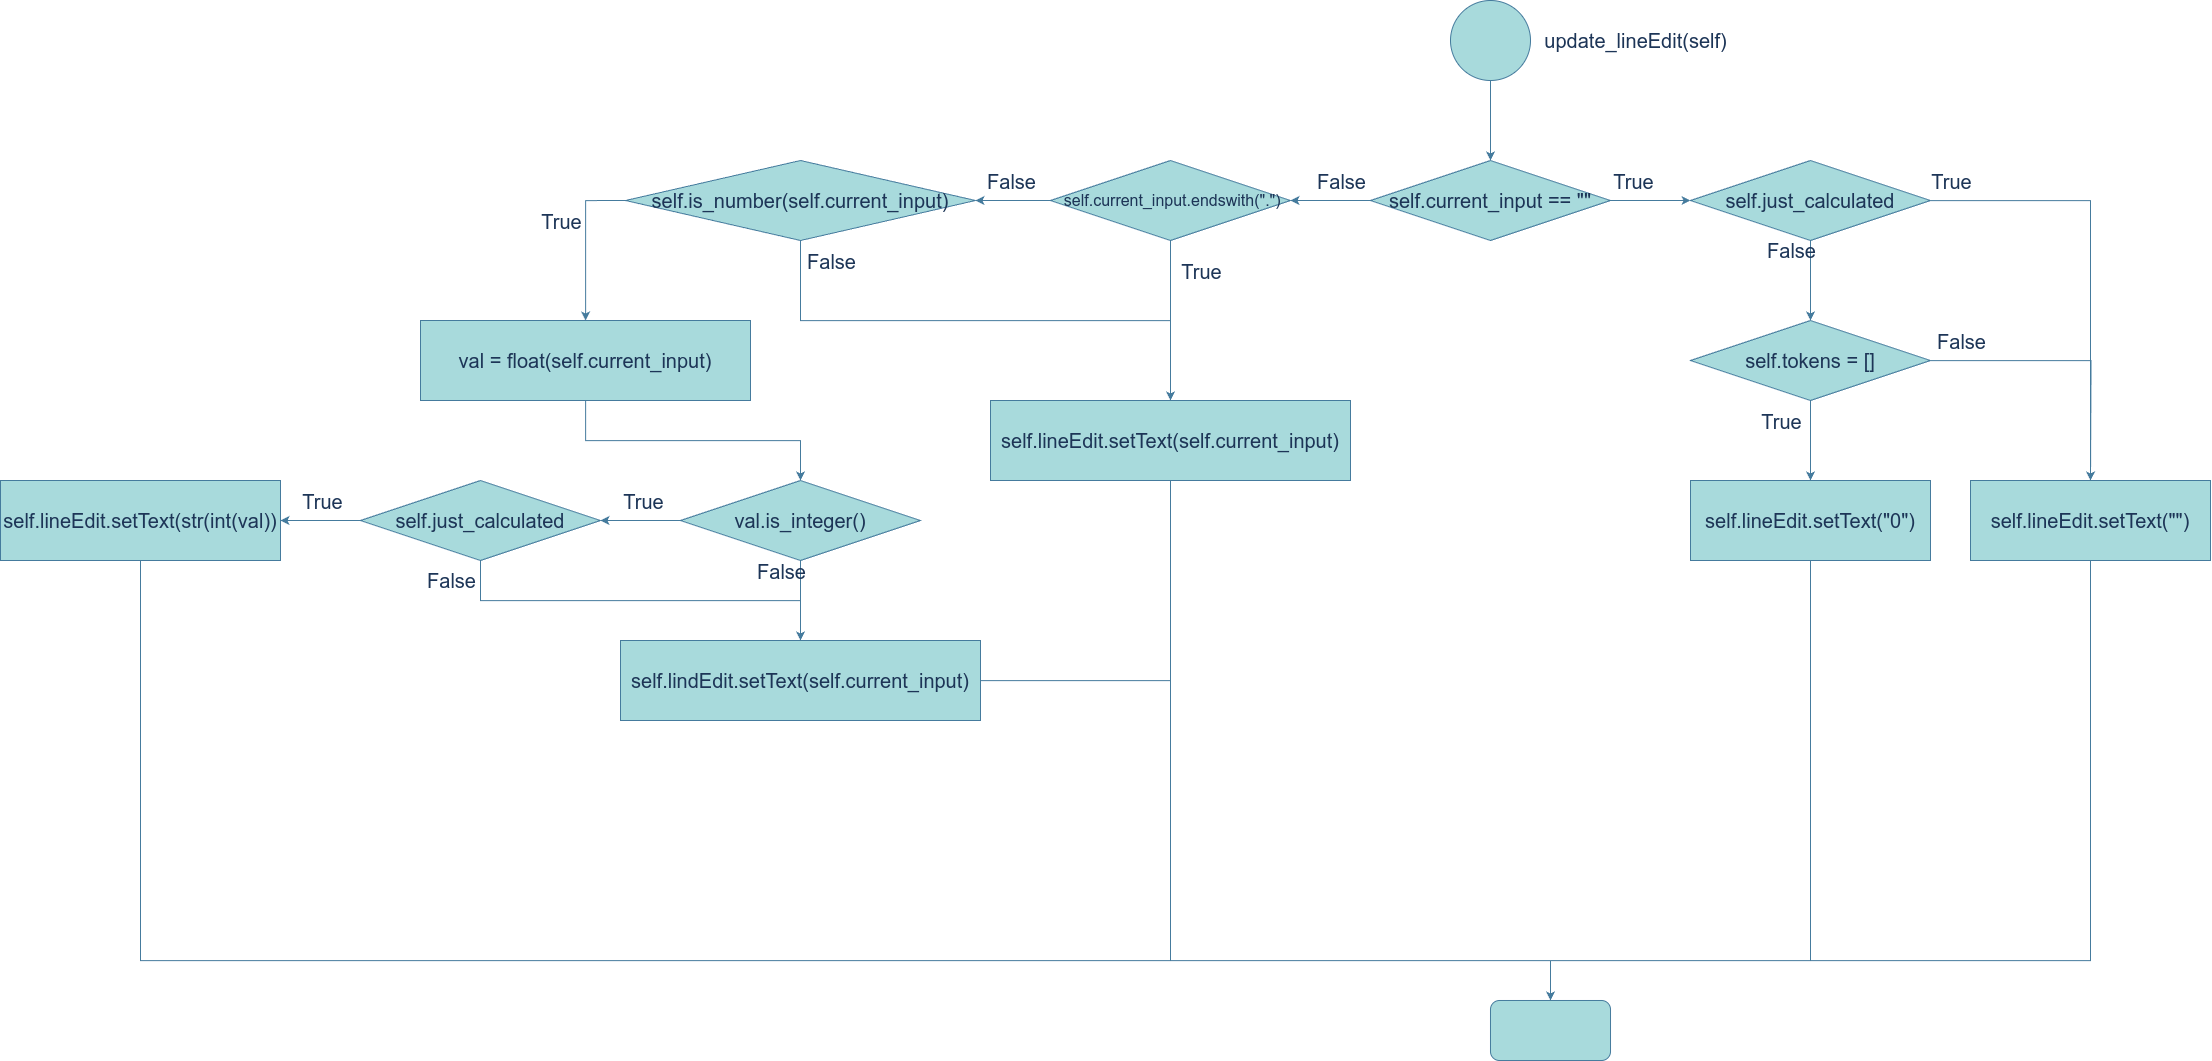

The diagram above was exported from draw.io. Its source (the exported page's mxGraphModel, read from the mxfile embedded in the PNG):
<mxGraphModel dx="2476" dy="1533" grid="1" gridSize="10" guides="1" tooltips="1" connect="1" arrows="1" fold="1" page="1" pageScale="1" pageWidth="4681" pageHeight="3300" math="0" shadow="0">
  <root>
    <mxCell id="0" />
    <mxCell id="1" parent="0" />
    <mxCell id="vvqgxI3xoosjpIUGik53-5" value="" style="edgeStyle=orthogonalEdgeStyle;rounded=0;orthogonalLoop=1;jettySize=auto;html=1;labelBackgroundColor=none;strokeColor=#457B9D;fontColor=default;fontSize=20;" parent="1" source="vvqgxI3xoosjpIUGik53-1" target="vvqgxI3xoosjpIUGik53-4" edge="1">
      <mxGeometry relative="1" as="geometry" />
    </mxCell>
    <mxCell id="vvqgxI3xoosjpIUGik53-1" value="" style="ellipse;whiteSpace=wrap;html=1;aspect=fixed;labelBackgroundColor=none;fillColor=#A8DADC;strokeColor=#457B9D;fontColor=#1D3557;fontSize=20;" parent="1" vertex="1">
      <mxGeometry x="1530" y="80" width="80" height="80" as="geometry" />
    </mxCell>
    <mxCell id="vvqgxI3xoosjpIUGik53-8" value="" style="edgeStyle=orthogonalEdgeStyle;rounded=0;orthogonalLoop=1;jettySize=auto;html=1;labelBackgroundColor=none;strokeColor=#457B9D;fontColor=default;fontSize=20;" parent="1" source="vvqgxI3xoosjpIUGik53-4" target="vvqgxI3xoosjpIUGik53-7" edge="1">
      <mxGeometry relative="1" as="geometry" />
    </mxCell>
    <mxCell id="vvqgxI3xoosjpIUGik53-9" value="True" style="edgeLabel;html=1;align=center;verticalAlign=middle;resizable=0;points=[];labelBackgroundColor=none;fontColor=#1D3557;fontSize=20;" parent="vvqgxI3xoosjpIUGik53-8" vertex="1" connectable="0">
      <mxGeometry x="-0.45" y="3" relative="1" as="geometry">
        <mxPoint y="-17" as="offset" />
      </mxGeometry>
    </mxCell>
    <mxCell id="vvqgxI3xoosjpIUGik53-24" value="" style="edgeStyle=orthogonalEdgeStyle;rounded=0;orthogonalLoop=1;jettySize=auto;html=1;strokeColor=#457B9D;fontColor=default;fillColor=#A8DADC;fontSize=20;labelBackgroundColor=none;" parent="1" source="vvqgxI3xoosjpIUGik53-4" target="vvqgxI3xoosjpIUGik53-23" edge="1">
      <mxGeometry relative="1" as="geometry" />
    </mxCell>
    <mxCell id="vvqgxI3xoosjpIUGik53-27" value="False" style="edgeLabel;html=1;align=center;verticalAlign=middle;resizable=0;points=[];strokeColor=#457B9D;fontColor=#1D3557;fillColor=#A8DADC;fontSize=20;labelBackgroundColor=none;" parent="vvqgxI3xoosjpIUGik53-24" vertex="1" connectable="0">
      <mxGeometry x="-0.0078" y="-2" relative="1" as="geometry">
        <mxPoint x="10" y="-18" as="offset" />
      </mxGeometry>
    </mxCell>
    <mxCell id="vvqgxI3xoosjpIUGik53-4" value="self.current_input == &quot;&quot;" style="rhombus;whiteSpace=wrap;html=1;labelBackgroundColor=none;fillColor=#A8DADC;strokeColor=#457B9D;fontColor=#1D3557;fontSize=20;" parent="1" vertex="1">
      <mxGeometry x="1450" y="240" width="240" height="80" as="geometry" />
    </mxCell>
    <mxCell id="vvqgxI3xoosjpIUGik53-6" value="update_lineEdit(self)" style="text;html=1;align=center;verticalAlign=middle;resizable=0;points=[];autosize=1;strokeColor=none;fillColor=none;labelBackgroundColor=none;fontColor=#1D3557;fontSize=20;" parent="1" vertex="1">
      <mxGeometry x="1610" y="100" width="210" height="40" as="geometry" />
    </mxCell>
    <mxCell id="vvqgxI3xoosjpIUGik53-11" value="" style="edgeStyle=orthogonalEdgeStyle;rounded=0;orthogonalLoop=1;jettySize=auto;html=1;strokeColor=#457B9D;fontColor=default;fillColor=#A8DADC;fontSize=20;labelBackgroundColor=none;" parent="1" source="vvqgxI3xoosjpIUGik53-7" target="vvqgxI3xoosjpIUGik53-10" edge="1">
      <mxGeometry relative="1" as="geometry" />
    </mxCell>
    <mxCell id="vvqgxI3xoosjpIUGik53-12" value="False" style="edgeLabel;html=1;align=center;verticalAlign=middle;resizable=0;points=[];strokeColor=#457B9D;fontColor=#1D3557;fillColor=#A8DADC;fontSize=20;labelBackgroundColor=none;" parent="vvqgxI3xoosjpIUGik53-11" vertex="1" connectable="0">
      <mxGeometry x="-0.3009" y="1" relative="1" as="geometry">
        <mxPoint x="-21" y="-18" as="offset" />
      </mxGeometry>
    </mxCell>
    <mxCell id="vvqgxI3xoosjpIUGik53-18" style="edgeStyle=orthogonalEdgeStyle;rounded=0;orthogonalLoop=1;jettySize=auto;html=1;entryX=0.5;entryY=0;entryDx=0;entryDy=0;strokeColor=#457B9D;fontColor=default;fillColor=#A8DADC;fontSize=20;labelBackgroundColor=none;" parent="1" source="vvqgxI3xoosjpIUGik53-7" target="vvqgxI3xoosjpIUGik53-16" edge="1">
      <mxGeometry relative="1" as="geometry" />
    </mxCell>
    <mxCell id="vvqgxI3xoosjpIUGik53-20" value="True" style="edgeLabel;html=1;align=center;verticalAlign=middle;resizable=0;points=[];strokeColor=#457B9D;fontColor=#1D3557;fillColor=#A8DADC;fontSize=20;labelBackgroundColor=none;" parent="vvqgxI3xoosjpIUGik53-18" vertex="1" connectable="0">
      <mxGeometry x="-0.8696" y="-2" relative="1" as="geometry">
        <mxPoint x="-9" y="-22" as="offset" />
      </mxGeometry>
    </mxCell>
    <mxCell id="vvqgxI3xoosjpIUGik53-7" value="self.just_calculated" style="rhombus;whiteSpace=wrap;html=1;labelBackgroundColor=none;fillColor=#A8DADC;strokeColor=#457B9D;fontColor=#1D3557;fontSize=20;" parent="1" vertex="1">
      <mxGeometry x="1770" y="240" width="240" height="80" as="geometry" />
    </mxCell>
    <mxCell id="vvqgxI3xoosjpIUGik53-14" value="" style="edgeStyle=orthogonalEdgeStyle;rounded=0;orthogonalLoop=1;jettySize=auto;html=1;strokeColor=#457B9D;fontColor=default;fillColor=#A8DADC;fontSize=20;labelBackgroundColor=none;" parent="1" source="vvqgxI3xoosjpIUGik53-10" target="vvqgxI3xoosjpIUGik53-13" edge="1">
      <mxGeometry relative="1" as="geometry" />
    </mxCell>
    <mxCell id="vvqgxI3xoosjpIUGik53-15" value="True" style="edgeLabel;html=1;align=center;verticalAlign=middle;resizable=0;points=[];strokeColor=#457B9D;fontColor=#1D3557;fillColor=#A8DADC;fontSize=20;labelBackgroundColor=none;" parent="vvqgxI3xoosjpIUGik53-14" vertex="1" connectable="0">
      <mxGeometry x="-0.3181" relative="1" as="geometry">
        <mxPoint x="-30" y="-7" as="offset" />
      </mxGeometry>
    </mxCell>
    <mxCell id="vvqgxI3xoosjpIUGik53-19" style="edgeStyle=orthogonalEdgeStyle;rounded=0;orthogonalLoop=1;jettySize=auto;html=1;strokeColor=#457B9D;fontColor=default;fillColor=#A8DADC;fontSize=20;labelBackgroundColor=none;" parent="1" source="vvqgxI3xoosjpIUGik53-10" edge="1">
      <mxGeometry relative="1" as="geometry">
        <mxPoint x="2170" y="560" as="targetPoint" />
      </mxGeometry>
    </mxCell>
    <mxCell id="vvqgxI3xoosjpIUGik53-22" value="False" style="edgeLabel;html=1;align=center;verticalAlign=middle;resizable=0;points=[];strokeColor=#457B9D;fontColor=#1D3557;fillColor=#A8DADC;fontSize=20;labelBackgroundColor=none;" parent="vvqgxI3xoosjpIUGik53-19" vertex="1" connectable="0">
      <mxGeometry x="-0.8987" y="2" relative="1" as="geometry">
        <mxPoint x="16" y="-18" as="offset" />
      </mxGeometry>
    </mxCell>
    <mxCell id="vvqgxI3xoosjpIUGik53-10" value="self.tokens = []" style="rhombus;whiteSpace=wrap;html=1;fillColor=#A8DADC;strokeColor=#457B9D;fontColor=#1D3557;labelBackgroundColor=none;fontSize=20;" parent="1" vertex="1">
      <mxGeometry x="1770" y="400" width="240" height="80" as="geometry" />
    </mxCell>
    <mxCell id="vvqgxI3xoosjpIUGik53-48" style="edgeStyle=orthogonalEdgeStyle;rounded=0;orthogonalLoop=1;jettySize=auto;html=1;entryX=0.5;entryY=0;entryDx=0;entryDy=0;strokeColor=#457B9D;fontColor=default;fillColor=#A8DADC;fontSize=20;labelBackgroundColor=none;" parent="1" source="vvqgxI3xoosjpIUGik53-13" target="vvqgxI3xoosjpIUGik53-47" edge="1">
      <mxGeometry relative="1" as="geometry">
        <Array as="points">
          <mxPoint x="1890" y="1040" />
          <mxPoint x="1630" y="1040" />
        </Array>
      </mxGeometry>
    </mxCell>
    <mxCell id="vvqgxI3xoosjpIUGik53-13" value="self.lineEdit.setText(&quot;0&quot;)" style="whiteSpace=wrap;html=1;fillColor=#A8DADC;strokeColor=#457B9D;fontColor=#1D3557;labelBackgroundColor=none;fontSize=20;" parent="1" vertex="1">
      <mxGeometry x="1770" y="560" width="240" height="80" as="geometry" />
    </mxCell>
    <mxCell id="vvqgxI3xoosjpIUGik53-49" style="edgeStyle=orthogonalEdgeStyle;rounded=0;orthogonalLoop=1;jettySize=auto;html=1;entryX=0.5;entryY=0;entryDx=0;entryDy=0;strokeColor=#457B9D;fontColor=default;fillColor=#A8DADC;fontSize=20;labelBackgroundColor=none;" parent="1" source="vvqgxI3xoosjpIUGik53-16" target="vvqgxI3xoosjpIUGik53-47" edge="1">
      <mxGeometry relative="1" as="geometry">
        <Array as="points">
          <mxPoint x="2170" y="1040" />
          <mxPoint x="1630" y="1040" />
        </Array>
      </mxGeometry>
    </mxCell>
    <mxCell id="vvqgxI3xoosjpIUGik53-16" value="self.lineEdit.setText(&quot;&quot;)" style="whiteSpace=wrap;html=1;strokeColor=#457B9D;fontColor=#1D3557;fillColor=#A8DADC;fontSize=20;labelBackgroundColor=none;" parent="1" vertex="1">
      <mxGeometry x="2050" y="560" width="240" height="80" as="geometry" />
    </mxCell>
    <mxCell id="vvqgxI3xoosjpIUGik53-26" value="" style="edgeStyle=orthogonalEdgeStyle;rounded=0;orthogonalLoop=1;jettySize=auto;html=1;strokeColor=#457B9D;fontColor=default;fillColor=#A8DADC;fontSize=20;labelBackgroundColor=none;" parent="1" source="vvqgxI3xoosjpIUGik53-23" target="vvqgxI3xoosjpIUGik53-25" edge="1">
      <mxGeometry relative="1" as="geometry" />
    </mxCell>
    <mxCell id="vvqgxI3xoosjpIUGik53-28" value="True" style="edgeLabel;html=1;align=center;verticalAlign=middle;resizable=0;points=[];strokeColor=#457B9D;fontColor=#1D3557;fillColor=#A8DADC;fontSize=20;labelBackgroundColor=none;" parent="vvqgxI3xoosjpIUGik53-26" vertex="1" connectable="0">
      <mxGeometry x="0.0267" y="3" relative="1" as="geometry">
        <mxPoint x="27" y="-52" as="offset" />
      </mxGeometry>
    </mxCell>
    <mxCell id="vvqgxI3xoosjpIUGik53-30" value="" style="edgeStyle=orthogonalEdgeStyle;rounded=0;orthogonalLoop=1;jettySize=auto;html=1;strokeColor=#457B9D;fontColor=default;fillColor=#A8DADC;fontSize=20;labelBackgroundColor=none;" parent="1" source="vvqgxI3xoosjpIUGik53-23" target="vvqgxI3xoosjpIUGik53-29" edge="1">
      <mxGeometry relative="1" as="geometry" />
    </mxCell>
    <mxCell id="vvqgxI3xoosjpIUGik53-39" value="False" style="edgeLabel;html=1;align=center;verticalAlign=middle;resizable=0;points=[];strokeColor=#457B9D;fontColor=#1D3557;fillColor=#A8DADC;fontSize=20;labelBackgroundColor=none;" parent="vvqgxI3xoosjpIUGik53-30" vertex="1" connectable="0">
      <mxGeometry x="-0.1792" y="3" relative="1" as="geometry">
        <mxPoint x="-9" y="-23" as="offset" />
      </mxGeometry>
    </mxCell>
    <mxCell id="vvqgxI3xoosjpIUGik53-23" value="&amp;nbsp;self.current_input.endswith(&quot;.&quot;)" style="rhombus;whiteSpace=wrap;html=1;fillColor=#A8DADC;strokeColor=#457B9D;fontColor=#1D3557;labelBackgroundColor=none;fontSize=16;" parent="1" vertex="1">
      <mxGeometry x="1130" y="240" width="240" height="80" as="geometry" />
    </mxCell>
    <mxCell id="vvqgxI3xoosjpIUGik53-54" style="edgeStyle=orthogonalEdgeStyle;rounded=0;orthogonalLoop=1;jettySize=auto;html=1;entryX=0.5;entryY=0;entryDx=0;entryDy=0;strokeColor=#457B9D;fontColor=default;fillColor=#A8DADC;fontSize=20;labelBackgroundColor=none;" parent="1" source="vvqgxI3xoosjpIUGik53-25" target="vvqgxI3xoosjpIUGik53-47" edge="1">
      <mxGeometry relative="1" as="geometry">
        <Array as="points">
          <mxPoint x="1250" y="1040" />
          <mxPoint x="1630" y="1040" />
        </Array>
      </mxGeometry>
    </mxCell>
    <mxCell id="vvqgxI3xoosjpIUGik53-25" value="self.lineEdit.setText(self.current_input)" style="whiteSpace=wrap;html=1;fillColor=#A8DADC;strokeColor=#457B9D;fontColor=#1D3557;labelBackgroundColor=none;fontSize=20;" parent="1" vertex="1">
      <mxGeometry x="1070" y="480" width="360" height="80" as="geometry" />
    </mxCell>
    <mxCell id="vvqgxI3xoosjpIUGik53-32" value="" style="edgeStyle=orthogonalEdgeStyle;rounded=0;orthogonalLoop=1;jettySize=auto;html=1;strokeColor=#457B9D;fontColor=default;fillColor=#A8DADC;fontSize=20;exitX=0;exitY=0.5;exitDx=0;exitDy=0;labelBackgroundColor=none;" parent="1" source="vvqgxI3xoosjpIUGik53-29" target="vvqgxI3xoosjpIUGik53-31" edge="1">
      <mxGeometry relative="1" as="geometry" />
    </mxCell>
    <mxCell id="vvqgxI3xoosjpIUGik53-56" value="True" style="edgeLabel;html=1;align=center;verticalAlign=middle;resizable=0;points=[];strokeColor=#457B9D;fontColor=#1D3557;fillColor=#A8DADC;fontSize=20;labelBackgroundColor=none;" parent="vvqgxI3xoosjpIUGik53-32" vertex="1" connectable="0">
      <mxGeometry x="-0.4471" y="3" relative="1" as="geometry">
        <mxPoint x="-28" y="16" as="offset" />
      </mxGeometry>
    </mxCell>
    <mxCell id="vvqgxI3xoosjpIUGik53-57" style="edgeStyle=orthogonalEdgeStyle;rounded=0;orthogonalLoop=1;jettySize=auto;html=1;entryX=0.5;entryY=0;entryDx=0;entryDy=0;strokeColor=#457B9D;fontColor=default;fillColor=#A8DADC;labelBackgroundColor=none;" parent="1" source="vvqgxI3xoosjpIUGik53-29" target="vvqgxI3xoosjpIUGik53-25" edge="1">
      <mxGeometry relative="1" as="geometry">
        <Array as="points">
          <mxPoint x="880" y="400" />
          <mxPoint x="1250" y="400" />
        </Array>
      </mxGeometry>
    </mxCell>
    <mxCell id="vvqgxI3xoosjpIUGik53-58" value="False" style="edgeLabel;html=1;align=center;verticalAlign=middle;resizable=0;points=[];strokeColor=#457B9D;fontColor=#1D3557;fillColor=#A8DADC;fontSize=20;labelBackgroundColor=none;" parent="vvqgxI3xoosjpIUGik53-57" vertex="1" connectable="0">
      <mxGeometry x="-0.9172" y="1" relative="1" as="geometry">
        <mxPoint x="29" y="-2" as="offset" />
      </mxGeometry>
    </mxCell>
    <mxCell id="vvqgxI3xoosjpIUGik53-29" value="self.is_number(self.current_input)" style="rhombus;whiteSpace=wrap;html=1;fillColor=#A8DADC;strokeColor=#457B9D;fontColor=#1D3557;labelBackgroundColor=none;fontSize=20;" parent="1" vertex="1">
      <mxGeometry x="705" y="240" width="350" height="80" as="geometry" />
    </mxCell>
    <mxCell id="vvqgxI3xoosjpIUGik53-34" value="" style="edgeStyle=orthogonalEdgeStyle;rounded=0;orthogonalLoop=1;jettySize=auto;html=1;strokeColor=#457B9D;fontColor=default;fillColor=#A8DADC;fontSize=20;labelBackgroundColor=none;" parent="1" source="vvqgxI3xoosjpIUGik53-31" target="vvqgxI3xoosjpIUGik53-33" edge="1">
      <mxGeometry relative="1" as="geometry" />
    </mxCell>
    <mxCell id="vvqgxI3xoosjpIUGik53-31" value="val = float(self.current_input)" style="whiteSpace=wrap;html=1;fillColor=#A8DADC;strokeColor=#457B9D;fontColor=#1D3557;labelBackgroundColor=none;fontSize=20;" parent="1" vertex="1">
      <mxGeometry x="500" y="400" width="330" height="80" as="geometry" />
    </mxCell>
    <mxCell id="vvqgxI3xoosjpIUGik53-36" value="" style="edgeStyle=orthogonalEdgeStyle;rounded=0;orthogonalLoop=1;jettySize=auto;html=1;strokeColor=#457B9D;fontColor=default;fillColor=#A8DADC;fontSize=20;labelBackgroundColor=none;" parent="1" source="vvqgxI3xoosjpIUGik53-33" target="vvqgxI3xoosjpIUGik53-35" edge="1">
      <mxGeometry relative="1" as="geometry" />
    </mxCell>
    <mxCell id="vvqgxI3xoosjpIUGik53-41" value="True" style="edgeLabel;html=1;align=center;verticalAlign=middle;resizable=0;points=[];strokeColor=#457B9D;fontColor=#1D3557;fillColor=#A8DADC;fontSize=20;labelBackgroundColor=none;" parent="vvqgxI3xoosjpIUGik53-36" vertex="1" connectable="0">
      <mxGeometry x="-0.0625" y="3" relative="1" as="geometry">
        <mxPoint y="-23" as="offset" />
      </mxGeometry>
    </mxCell>
    <mxCell id="vvqgxI3xoosjpIUGik53-43" value="" style="edgeStyle=orthogonalEdgeStyle;rounded=0;orthogonalLoop=1;jettySize=auto;html=1;strokeColor=#457B9D;fontColor=default;fillColor=#A8DADC;fontSize=20;labelBackgroundColor=none;" parent="1" source="vvqgxI3xoosjpIUGik53-33" target="vvqgxI3xoosjpIUGik53-42" edge="1">
      <mxGeometry relative="1" as="geometry" />
    </mxCell>
    <mxCell id="vvqgxI3xoosjpIUGik53-44" value="False" style="edgeLabel;html=1;align=center;verticalAlign=middle;resizable=0;points=[];strokeColor=#457B9D;fontColor=#1D3557;fillColor=#A8DADC;fontSize=20;labelBackgroundColor=none;" parent="vvqgxI3xoosjpIUGik53-43" vertex="1" connectable="0">
      <mxGeometry x="-0.5333" y="-1" relative="1" as="geometry">
        <mxPoint x="-19" y="-8" as="offset" />
      </mxGeometry>
    </mxCell>
    <mxCell id="vvqgxI3xoosjpIUGik53-33" value="val.is_integer()" style="rhombus;whiteSpace=wrap;html=1;fillColor=#A8DADC;strokeColor=#457B9D;fontColor=#1D3557;labelBackgroundColor=none;fontSize=20;" parent="1" vertex="1">
      <mxGeometry x="760" y="560" width="240" height="80" as="geometry" />
    </mxCell>
    <mxCell id="vvqgxI3xoosjpIUGik53-38" value="" style="edgeStyle=orthogonalEdgeStyle;rounded=0;orthogonalLoop=1;jettySize=auto;html=1;strokeColor=#457B9D;fontColor=default;fillColor=#A8DADC;entryX=1;entryY=0.5;entryDx=0;entryDy=0;fontSize=20;labelBackgroundColor=none;" parent="1" source="vvqgxI3xoosjpIUGik53-35" target="vvqgxI3xoosjpIUGik53-37" edge="1">
      <mxGeometry relative="1" as="geometry">
        <mxPoint x="350" y="600" as="targetPoint" />
      </mxGeometry>
    </mxCell>
    <mxCell id="vvqgxI3xoosjpIUGik53-40" value="True" style="edgeLabel;html=1;align=center;verticalAlign=middle;resizable=0;points=[];strokeColor=#457B9D;fontColor=#1D3557;fillColor=#A8DADC;fontSize=20;labelBackgroundColor=none;" parent="vvqgxI3xoosjpIUGik53-38" vertex="1" connectable="0">
      <mxGeometry x="0.2917" y="1" relative="1" as="geometry">
        <mxPoint x="12" y="-21" as="offset" />
      </mxGeometry>
    </mxCell>
    <mxCell id="vvqgxI3xoosjpIUGik53-45" style="edgeStyle=orthogonalEdgeStyle;rounded=0;orthogonalLoop=1;jettySize=auto;html=1;entryX=0.5;entryY=0;entryDx=0;entryDy=0;strokeColor=#457B9D;fontColor=default;fillColor=#A8DADC;fontSize=20;labelBackgroundColor=none;" parent="1" source="vvqgxI3xoosjpIUGik53-35" target="vvqgxI3xoosjpIUGik53-42" edge="1">
      <mxGeometry relative="1" as="geometry">
        <Array as="points">
          <mxPoint x="560" y="680" />
          <mxPoint x="880" y="680" />
        </Array>
      </mxGeometry>
    </mxCell>
    <mxCell id="vvqgxI3xoosjpIUGik53-46" value="False" style="edgeLabel;html=1;align=center;verticalAlign=middle;resizable=0;points=[];strokeColor=#457B9D;fontColor=#1D3557;fillColor=#A8DADC;fontSize=20;labelBackgroundColor=none;" parent="vvqgxI3xoosjpIUGik53-45" vertex="1" connectable="0">
      <mxGeometry x="-0.915" y="1" relative="1" as="geometry">
        <mxPoint x="-31" y="3" as="offset" />
      </mxGeometry>
    </mxCell>
    <mxCell id="vvqgxI3xoosjpIUGik53-35" value="self.just_calculated" style="rhombus;whiteSpace=wrap;html=1;fillColor=#A8DADC;strokeColor=#457B9D;fontColor=#1D3557;labelBackgroundColor=none;fontSize=20;" parent="1" vertex="1">
      <mxGeometry x="440" y="560" width="240" height="80" as="geometry" />
    </mxCell>
    <mxCell id="vvqgxI3xoosjpIUGik53-51" style="edgeStyle=orthogonalEdgeStyle;rounded=0;orthogonalLoop=1;jettySize=auto;html=1;entryX=0.5;entryY=0;entryDx=0;entryDy=0;strokeColor=#457B9D;fontColor=default;fillColor=#A8DADC;exitX=0.5;exitY=1;exitDx=0;exitDy=0;fontSize=20;labelBackgroundColor=none;" parent="1" source="vvqgxI3xoosjpIUGik53-37" target="vvqgxI3xoosjpIUGik53-47" edge="1">
      <mxGeometry relative="1" as="geometry">
        <Array as="points">
          <mxPoint x="220" y="1040" />
          <mxPoint x="1630" y="1040" />
        </Array>
      </mxGeometry>
    </mxCell>
    <mxCell id="vvqgxI3xoosjpIUGik53-37" value="self.lineEdit.setText(str(int(val))" style="whiteSpace=wrap;html=1;fillColor=#A8DADC;strokeColor=#457B9D;fontColor=#1D3557;labelBackgroundColor=none;fontSize=20;" parent="1" vertex="1">
      <mxGeometry x="80" y="560" width="280" height="80" as="geometry" />
    </mxCell>
    <mxCell id="vvqgxI3xoosjpIUGik53-50" style="edgeStyle=orthogonalEdgeStyle;rounded=0;orthogonalLoop=1;jettySize=auto;html=1;entryX=0.5;entryY=0;entryDx=0;entryDy=0;strokeColor=#457B9D;fontColor=default;fillColor=#A8DADC;fontSize=20;labelBackgroundColor=none;" parent="1" source="vvqgxI3xoosjpIUGik53-42" target="vvqgxI3xoosjpIUGik53-47" edge="1">
      <mxGeometry relative="1" as="geometry">
        <Array as="points">
          <mxPoint x="1250" y="1040" />
          <mxPoint x="1630" y="1040" />
        </Array>
      </mxGeometry>
    </mxCell>
    <mxCell id="vvqgxI3xoosjpIUGik53-42" value="self.lindEdit.setText(self.current_input)" style="whiteSpace=wrap;html=1;fillColor=#A8DADC;strokeColor=#457B9D;fontColor=#1D3557;labelBackgroundColor=none;fontSize=20;" parent="1" vertex="1">
      <mxGeometry x="700" y="720" width="360" height="80" as="geometry" />
    </mxCell>
    <mxCell id="vvqgxI3xoosjpIUGik53-47" value="" style="rounded=1;whiteSpace=wrap;html=1;strokeColor=#457B9D;fontColor=#1D3557;fillColor=#A8DADC;fontSize=20;labelBackgroundColor=none;" parent="1" vertex="1">
      <mxGeometry x="1570" y="1080" width="120" height="60" as="geometry" />
    </mxCell>
  </root>
</mxGraphModel>